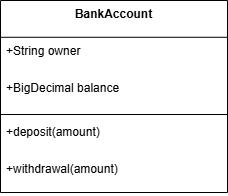

The diagram above was exported from draw.io. Its source (the exported page's mxGraphModel, read from the mxfile embedded in the PNG):
<mxGraphModel>
  <root>
    <mxCell id="0" />
    <mxCell id="1" parent="0" />
    <mxCell id="2" value="BankAccount" style="swimlane;fontStyle=1;align=center;verticalAlign=top;childLayout=stackLayout;horizontal=1;startSize=36.79082336425781;horizontalStack=0;resizeParent=1;resizeParentMax=0;resizeLast=0;collapsible=0;marginBottom=0;" vertex="1" parent="1">
      <mxGeometry x="8" y="8" width="227" height="192" as="geometry" />
    </mxCell>
    <mxCell id="3" value="+String owner" style="text;strokeColor=none;fillColor=none;align=left;verticalAlign=top;spacingLeft=4;spacingRight=4;overflow=hidden;rotatable=0;points=[[0,0.5],[1,0.5]];portConstraint=eastwest;" vertex="1" parent="2">
      <mxGeometry y="37" width="227" height="37" as="geometry" />
    </mxCell>
    <mxCell id="4" value="+BigDecimal balance" style="text;strokeColor=none;fillColor=none;align=left;verticalAlign=top;spacingLeft=4;spacingRight=4;overflow=hidden;rotatable=0;points=[[0,0.5],[1,0.5]];portConstraint=eastwest;" vertex="1" parent="2">
      <mxGeometry y="74" width="227" height="37" as="geometry" />
    </mxCell>
    <mxCell id="5" style="line;strokeWidth=1;fillColor=none;align=left;verticalAlign=middle;spacingTop=-1;spacingLeft=3;spacingRight=3;rotatable=0;labelPosition=right;points=[];portConstraint=eastwest;strokeColor=inherit;" vertex="1" parent="2">
      <mxGeometry y="110" width="227" height="8" as="geometry" />
    </mxCell>
    <mxCell id="6" value="+deposit(amount)" style="text;strokeColor=none;fillColor=none;align=left;verticalAlign=top;spacingLeft=4;spacingRight=4;overflow=hidden;rotatable=0;points=[[0,0.5],[1,0.5]];portConstraint=eastwest;" vertex="1" parent="2">
      <mxGeometry y="118" width="227" height="37" as="geometry" />
    </mxCell>
    <mxCell id="7" value="+withdrawal(amount)" style="text;strokeColor=none;fillColor=none;align=left;verticalAlign=top;spacingLeft=4;spacingRight=4;overflow=hidden;rotatable=0;points=[[0,0.5],[1,0.5]];portConstraint=eastwest;" vertex="1" parent="2">
      <mxGeometry y="155" width="227" height="37" as="geometry" />
    </mxCell>
  </root>
</mxGraphModel>